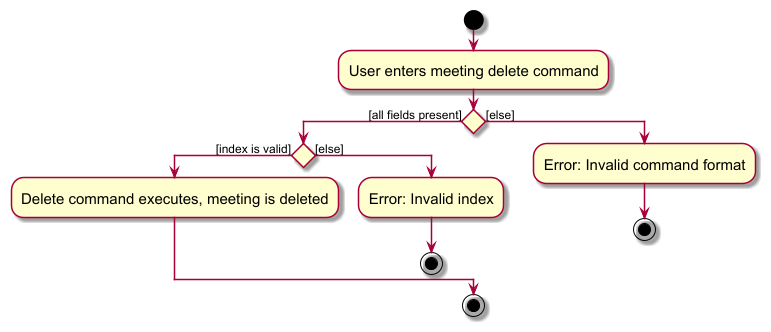

The diagram above was rendered by PlantUML. Its source (embedded in the PNG):
@startuml
skin rose
skinparam ActivityFontSize 15
skinparam ArrowFontSize 12
start
:User enters meeting delete command;
if () then ([all fields present])
    if () then ([index is valid])
        :Delete command executes, meeting is deleted;

    else ([else])
    :Error: Invalid index;
    stop
    endif
else ([else])
:Error: Invalid command format;
stop
endif
stop
@enduml